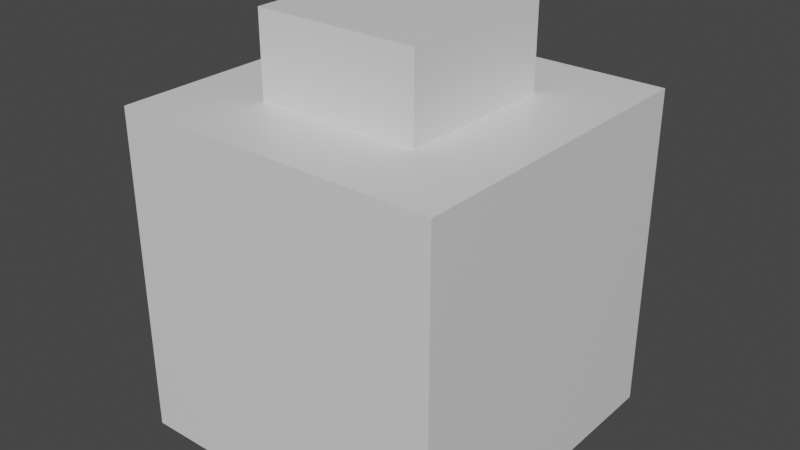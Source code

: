 # Source: grid.blend  (saved by Blender 3.1.7; exported with 4.5.12 LTS)
import bpy
from mathutils import Matrix  # noqa: F401  (used for matrix-valued properties, if any)

bpy.ops.wm.read_factory_settings(use_empty=True)
scene = bpy.context.scene
scene.name = 'Scene'

# ---- collections
col_collection = bpy.data.collections.new('Collection'); scene.collection.children.link(col_collection)

# ---- materials (node trees are filled in below, after node groups)
mat_material = bpy.data.materials.new('Material')
mat_material.alpha_threshold = 0.0
mat_material.use_transparent_shadow = False
mat_material.line_color = (0.0, 0.0, 0.0, 1.0)
mat_material_002 = bpy.data.materials.new('Material.002')
mat_material_002.alpha_threshold = 0.0
mat_material_002.use_transparent_shadow = False
mat_material_002.line_color = (0.0, 0.0, 0.0, 1.0)

# ---- material node trees
mat_material.use_nodes = True; mat_material.node_tree.nodes.clear()
_N = mat_material.node_tree.nodes; _L = mat_material.node_tree.links
n0 = _N.new('ShaderNodeOutputMaterial'); n0.name = 'Material Output'; n0.location = (300, 300)
n1 = _N.new('ShaderNodeBsdfPrincipled'); n1.name = 'Principled BSDF'; n1.location = (10, 300)
n1.distribution = 'GGX'
n1.subsurface_method = 'RANDOM_WALK_SKIN'
n1.inputs[2].default_value = 0.4
n1.inputs[3].default_value = 1.45
n1.inputs[27].default_value = (0.0, 0.0, 0.0, 1.0)
n1.inputs[28].default_value = 1.0
_L.new(n1.outputs[0], n0.inputs[0])
n0.is_active_output = True
mat_material_002.use_nodes = True; mat_material_002.node_tree.nodes.clear()
_N = mat_material_002.node_tree.nodes; _L = mat_material_002.node_tree.links
n0 = _N.new('ShaderNodeOutputMaterial'); n0.name = 'Material Output'; n0.location = (300, 300)
n1 = _N.new('ShaderNodeBsdfPrincipled'); n1.name = 'Principled BSDF'; n1.location = (10, 300)
n1.distribution = 'GGX'
n1.subsurface_method = 'RANDOM_WALK_SKIN'
n1.inputs[2].default_value = 0.4
n1.inputs[3].default_value = 1.45
n1.inputs[27].default_value = (0.0, 0.0, 0.0, 1.0)
n1.inputs[28].default_value = 1.0
_L.new(n1.outputs[0], n0.inputs[0])
n0.is_active_output = True

# ---- world
world_world = bpy.data.worlds.new('World'); scene.world = world_world
world_world.use_nodes = True; world_world.node_tree.nodes.clear()
_N = world_world.node_tree.nodes; _L = world_world.node_tree.links
n0 = _N.new('ShaderNodeOutputWorld'); n0.name = 'World Output'; n0.location = (300, 300)
n1 = _N.new('ShaderNodeBackground'); n1.name = 'Background'; n1.location = (10, 300)
n1.inputs[0].default_value = (0.05088, 0.05088, 0.05088, 1.0)
_L.new(n1.outputs[0], n0.inputs[0])
n0.is_active_output = True
world_world.color = (0.05088, 0.05088, 0.05088)
world_world.use_sun_shadow = False
world_world.sun_shadow_jitter_overblur = 0.0

# ---- meshes
me_cube = bpy.data.meshes.new('Cube')
me_cube.from_pydata([(1.0, 1.0, 1.0), (1.0, 1.0, -1.0), (1.0, -1.0, 1.0), (1.0, -1.0, -1.0), (-1.0, 1.0, 1.0), (-1.0, 1.0, -1.0), (-1.0, -1.0, 1.0), (-1.0, -1.0, -1.0)], [], [(0, 4, 6, 2), (3, 2, 6, 7), (7, 6, 4, 5), (5, 1, 3, 7), (1, 0, 2, 3), (5, 4, 0, 1)])
_uv = me_cube.uv_layers.new(name='UVMap')
_uv.uv.foreach_set('vector', [0.625, 0.5, 0.875, 0.5, 0.875, 0.75, 0.625, 0.75, 0.375, 0.75, 0.625, 0.75, 0.625, 1.0, 0.375, 1.0, 0.375, 0.0, 0.625, 0.0, 0.625, 0.25, 0.375, 0.25, 0.125, 0.5, 0.375, 0.5, 0.375, 0.75, 0.125, 0.75, 0.375, 0.5, 0.625, 0.5, 0.625, 0.75, 0.375, 0.75, 0.375, 0.25, 0.625, 0.25, 0.625, 0.5, 0.375, 0.5])
me_cube.materials.append(mat_material)
me_cube.use_remesh_preserve_volume = False
me_cube.use_remesh_preserve_attributes = False
me_cube.use_mirror_vertex_groups = False
me_cube.update()
me_cube_002 = bpy.data.meshes.new('Cube.002')
me_cube_002.from_pydata([(1.0, 1.0, 1.0), (1.0, 1.0, -1.0), (1.0, -1.0, 1.0), (1.0, -1.0, -1.0), (-1.0, 1.0, 1.0), (-1.0, 1.0, -1.0), (-1.0, -1.0, 1.0), (-1.0, -1.0, -1.0)], [], [(0, 4, 6, 2), (3, 2, 6, 7), (7, 6, 4, 5), (5, 1, 3, 7), (1, 0, 2, 3), (5, 4, 0, 1)])
_uv = me_cube_002.uv_layers.new(name='UVMap')
_uv.uv.foreach_set('vector', [0.625, 0.5, 0.875, 0.5, 0.875, 0.75, 0.625, 0.75, 0.375, 0.75, 0.625, 0.75, 0.625, 1.0, 0.375, 1.0, 0.375, 0.0, 0.625, 0.0, 0.625, 0.25, 0.375, 0.25, 0.125, 0.5, 0.375, 0.5, 0.375, 0.75, 0.125, 0.75, 0.375, 0.5, 0.625, 0.5, 0.625, 0.75, 0.375, 0.75, 0.375, 0.25, 0.625, 0.25, 0.625, 0.5, 0.375, 0.5])
me_cube_002.materials.append(mat_material_002)
me_cube_002.use_remesh_preserve_volume = False
me_cube_002.use_remesh_preserve_attributes = False
me_cube_002.use_mirror_vertex_groups = False
me_cube_002.update()

# ---- objects
ob_cube = bpy.data.objects.new('Cube', me_cube)
ob_cube_001 = bpy.data.objects.new('Cube.001', me_cube_002)

# ---- transforms, parenting, visibility, modifiers, constraints
ob_cube.location = (0.0, 0.0, 0.0)
ob_cube.lock_rotations_4d = False
ob_cube.empty_display_type = 'ARROWS'
ob_cube.lineart.crease_threshold = 0.0
ob_cube_001.location = (0.0, 0.0, 1.0)
ob_cube_001.scale = (0.5, 0.5, 0.5)
ob_cube_001.lock_rotations_4d = False
ob_cube_001.empty_display_type = 'ARROWS'
ob_cube_001.lineart.crease_threshold = 0.0

# ---- collection membership
col_collection.objects.link(ob_cube)
col_collection.objects.link(ob_cube_001)

# ---- scene / render settings (as saved in the file)
scene.frame_start = 1; scene.frame_end = 250; scene.frame_set(1)
scene.render.engine = 'BLENDER_EEVEE_NEXT'
scene.cycles.sampling_pattern = 'TABULATED_SOBOL'
scene.cycles.use_light_tree = False
scene.view_settings.view_transform = 'Filmic'
bpy.context.view_layer.update()

# ---- added for rendering (the .blend has no active camera and no usable light): camera, sun
cam_auto = bpy.data.cameras.new('AutoCamera')
cam_auto.lens = 50.0
cam_auto.sensor_width = 36.0
cam_auto.clip_end = 1000.0
ob_auto_camera = bpy.data.objects.new('AutoCamera', cam_auto)
scene.collection.objects.link(ob_auto_camera)
ob_auto_camera.location = (3.49265, -4.19118, 3.04412)
ob_auto_camera.rotation_euler = (1.09748, -7.21219e-08, 0.694738)
scene.camera = ob_auto_camera
light_auto_sun = bpy.data.lights.new('AutoSun', 'SUN')
light_auto_sun.energy = 3.0
light_auto_sun.angle = 0.0523599
ob_auto_sun = bpy.data.objects.new('AutoSun', light_auto_sun)
scene.collection.objects.link(ob_auto_sun)
ob_auto_sun.rotation_euler = (0.872665, 0.174533, 0.523599)
bpy.context.view_layer.update()

